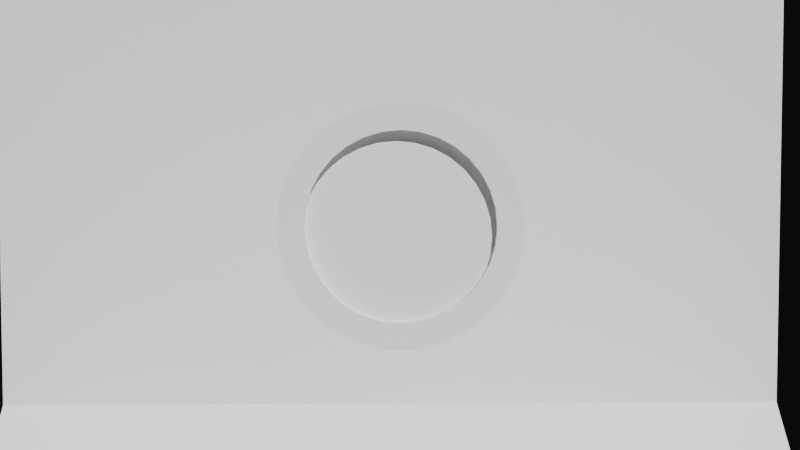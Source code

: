 # Source: piece.blend  (saved by Blender 4.5.90; exported with 4.5.12 LTS)
import bpy
from mathutils import Matrix  # noqa: F401  (used for matrix-valued properties, if any)

bpy.ops.wm.read_factory_settings(use_empty=True)
scene = bpy.context.scene
scene.name = 'Scene'

# ---- collections
col_collection = bpy.data.collections.new('Collection'); scene.collection.children.link(col_collection)

# ---- materials (node trees are filled in below, after node groups)
mat_material = bpy.data.materials.new('Material')

# ---- material node trees
mat_material.use_nodes = True; mat_material.node_tree.nodes.clear()
_N = mat_material.node_tree.nodes; _L = mat_material.node_tree.links
n0 = _N.new('ShaderNodeBsdfPrincipled'); n0.name = 'Principled BSDF'; n0.location = (-200, 100)
n0.inputs[2].default_value = 0.7
n1 = _N.new('ShaderNodeOutputMaterial'); n1.name = 'Material Output'; n1.location = (200, 100)
_L.new(n0.outputs[0], n1.inputs[0])
n1.is_active_output = True

# ---- world
world_world = bpy.data.worlds.new('World'); scene.world = world_world
world_world.use_nodes = True; world_world.node_tree.nodes.clear()
_N = world_world.node_tree.nodes; _L = world_world.node_tree.links
n0 = _N.new('ShaderNodeOutputWorld'); n0.name = 'World Output'; n0.location = (200, 100)
n1 = _N.new('ShaderNodeBackground'); n1.name = 'Background'; n1.location = (-200, 100)
n1.inputs[0].default_value = (0.005181, 0.005182, 0.005182, 1.0)
_L.new(n1.outputs[0], n0.inputs[0])
n0.is_active_output = True
world_world.color = (0.05088, 0.05088, 0.05088)
world_world.sun_shadow_jitter_overblur = 0.0

# ---- cameras
cam_camera = bpy.data.cameras.new('Camera')
cam_camera.clip_end = 100.0
cam_camera.ortho_scale = 7.314

# ---- lights
light_light = bpy.data.lights.new('Light', 'SUN')
light_light.temperature = 6780.0
light_light.angle = 0.0
light_light.energy = 5.0
light_light.shadow_soft_size = 7.237
light_light.shadow_cascade_max_distance = 1000.0
light_area = bpy.data.lights.new('Area', 'SPOT')
light_area_001 = bpy.data.lights.new('Area.001', 'SPOT')
light_area_001.energy = 20.9

# ---- meshes
me_circle = bpy.data.meshes.new('Circle')
me_circle.from_pydata([(0.0, 0.0, 0.0), (0.0, 1.0, 0.0), (-0.1951, 0.9808, 0.0), (-0.3827, 0.9239, 0.0), (-0.5556, 0.8315, 0.0), (-0.7071, 0.7071, 0.0), (-0.8315, 0.5556, 0.0), (-0.9239, 0.3827, 0.0), (-0.9808, 0.1951, 0.0), (-1.0, 0.0, 0.0), (-0.9808, -0.1951, 0.0), (-0.9239, -0.3827, 0.0), (-0.8315, -0.5556, 0.0), (-0.7071, -0.7071, 0.0), (-0.5556, -0.8315, 0.0), (-0.3827, -0.9239, 0.0), (-0.1951, -0.9808, 0.0), (0.0, -1.0, 0.0), (0.1951, -0.9808, 0.0), (0.3827, -0.9239, 0.0), (0.5556, -0.8315, 0.0), (0.7071, -0.7071, 0.0), (0.8315, -0.5556, 0.0), (0.9239, -0.3827, 0.0), (0.9808, -0.1951, 0.0), (1.0, 0.0, 0.0), (0.9808, 0.1951, 0.0), (0.9239, 0.3827, 0.0), (0.8315, 0.5556, 0.0), (0.7071, 0.7071, 0.0), (0.5556, 0.8315, 0.0), (0.3827, 0.9239, 0.0), (0.1951, 0.9808, 0.0), (0.0, 0.7785, 0.3161), (-0.1519, 0.7635, 0.3161), (-0.2979, 0.7192, 0.3161), (-0.4325, 0.6473, 0.3161), (-0.5505, 0.5505, 0.3161), (-0.6473, 0.4325, 0.3161), (-0.7192, 0.2979, 0.3161), (-0.7635, 0.1519, 0.3161), (-0.7785, 0.0, 0.3161), (-0.7635, -0.1519, 0.3161), (-0.7192, -0.2979, 0.3161), (-0.6473, -0.4325, 0.3161), (-0.5505, -0.5505, 0.3161), (-0.4325, -0.6473, 0.3161), (-0.2979, -0.7192, 0.3161), (-0.1519, -0.7635, 0.3161), (0.0, -0.7785, 0.3161), (0.1519, -0.7635, 0.3161), (0.2979, -0.7192, 0.3161), (0.4325, -0.6473, 0.3161), (0.5505, -0.5505, 0.3161), (0.6473, -0.4325, 0.3161), (0.7192, -0.2979, 0.3161), (0.7635, -0.1519, 0.3161), (0.7785, 0.0, 0.3161), (0.7635, 0.1519, 0.3161), (0.7192, 0.2979, 0.3161), (0.6473, 0.4325, 0.3161), (0.5505, 0.5505, 0.3161), (0.4325, 0.6473, 0.3161), (0.2979, 0.7192, 0.3161), (0.1519, 0.7635, 0.3161), (-0.1951, 0.9808, 0.3161), (0.0, 1.0, 0.3161), (-0.3827, 0.9239, 0.3161), (-0.5556, 0.8315, 0.3161), (-0.7071, 0.7071, 0.3161), (-0.8315, 0.5556, 0.3161), (-0.9239, 0.3827, 0.3161), (-0.9808, 0.1951, 0.3161), (-1.0, 0.0, 0.3161), (-0.9808, -0.1951, 0.3161), (-0.9239, -0.3827, 0.3161), (-0.8315, -0.5556, 0.3161), (-0.7071, -0.7071, 0.3161), (-0.5556, -0.8315, 0.3161), (-0.3827, -0.9239, 0.3161), (-0.1951, -0.9808, 0.3161), (0.0, -1.0, 0.3161), (0.1951, -0.9808, 0.3161), (0.3827, -0.9239, 0.3161), (0.5556, -0.8315, 0.3161), (0.7071, -0.7071, 0.3161), (0.8315, -0.5556, 0.3161), (0.9239, -0.3827, 0.3161), (0.9808, -0.1951, 0.3161), (1.0, 0.0, 0.3161), (0.9808, 0.1951, 0.3161), (0.9239, 0.3827, 0.3161), (0.8315, 0.5556, 0.3161), (0.7071, 0.7071, 0.3161), (0.5556, 0.8315, 0.3161), (0.3827, 0.9239, 0.3161), (0.1951, 0.9808, 0.3161), (0.0, 0.0, 0.2356), (0.0, 0.7785, 0.2356), (-0.1519, 0.7635, 0.2356), (-0.2979, 0.7192, 0.2356), (-0.4325, 0.6473, 0.2356), (-0.5505, 0.5505, 0.2356), (-0.6473, 0.4325, 0.2356), (-0.7192, 0.2979, 0.2356), (-0.7635, 0.1519, 0.2356), (-0.7785, 0.0, 0.2356), (-0.7635, -0.1519, 0.2356), (-0.7192, -0.2979, 0.2356), (-0.6473, -0.4325, 0.2356), (-0.5505, -0.5505, 0.2356), (-0.4325, -0.6473, 0.2356), (-0.2979, -0.7192, 0.2356), (-0.1519, -0.7635, 0.2356), (0.0, -0.7785, 0.2356), (0.1519, -0.7635, 0.2356), (0.2979, -0.7192, 0.2356), (0.4325, -0.6473, 0.2356), (0.5505, -0.5505, 0.2356), (0.6473, -0.4325, 0.2356), (0.7192, -0.2979, 0.2356), (0.7635, -0.1519, 0.2356), (0.7785, 0.0, 0.2356), (0.7635, 0.1519, 0.2356), (0.7192, 0.2979, 0.2356), (0.6473, 0.4325, 0.2356), (0.5505, 0.5505, 0.2356), (0.4325, 0.6473, 0.2356), (0.2979, 0.7192, 0.2356), (0.1519, 0.7635, 0.2356)], [], [(0, 2, 1), (0, 3, 2), (0, 4, 3), (0, 5, 4), (0, 6, 5), (0, 7, 6), (0, 8, 7), (0, 9, 8), (0, 10, 9), (0, 11, 10), (0, 12, 11), (0, 13, 12), (0, 14, 13), (0, 15, 14), (0, 16, 15), (0, 17, 16), (0, 18, 17), (0, 19, 18), (0, 20, 19), (0, 21, 20), (0, 22, 21), (0, 23, 22), (0, 24, 23), (0, 25, 24), (0, 26, 25), (0, 27, 26), (0, 28, 27), (0, 29, 28), (0, 30, 29), (0, 31, 30), (0, 32, 31), (0, 1, 32), (64, 33, 98, 129), (37, 38, 103, 102), (50, 51, 116, 115), (63, 64, 129, 128), (36, 37, 102, 101), (49, 50, 115, 114), (62, 63, 128, 127), (35, 36, 101, 100), (48, 49, 114, 113), (61, 62, 127, 126), (34, 35, 100, 99), (47, 48, 113, 112), (60, 61, 126, 125), (33, 34, 99, 98), (46, 47, 112, 111), (59, 60, 125, 124), (45, 46, 111, 110), (58, 59, 124, 123), (44, 45, 110, 109), (57, 58, 123, 122), (43, 44, 109, 108), (56, 57, 122, 121), (42, 43, 108, 107), (55, 56, 121, 120), (41, 42, 107, 106), (54, 55, 120, 119), (40, 41, 106, 105), (53, 54, 119, 118), (39, 40, 105, 104), (52, 53, 118, 117), (38, 39, 104, 103), (51, 52, 117, 116), (13, 14, 78, 77), (20, 21, 85, 84), (27, 28, 92, 91), (7, 8, 72, 71), (1, 2, 65, 66), (14, 15, 79, 78), (21, 22, 86, 85), (28, 29, 93, 92), (8, 9, 73, 72), (15, 16, 80, 79), (22, 23, 87, 86), (2, 3, 67, 65), (29, 30, 94, 93), (9, 10, 74, 73), (16, 17, 81, 80), (23, 24, 88, 87), (3, 4, 68, 67), (30, 31, 95, 94), (10, 11, 75, 74), (17, 18, 82, 81), (24, 25, 89, 88), (4, 5, 69, 68), (31, 32, 96, 95), (11, 12, 76, 75), (18, 19, 83, 82), (25, 26, 90, 89), (5, 6, 70, 69), (32, 1, 66, 96), (12, 13, 77, 76), (19, 20, 84, 83), (26, 27, 91, 90), (6, 7, 71, 70), (34, 33, 66, 65), (35, 34, 65, 67), (36, 35, 67, 68), (37, 36, 68, 69), (38, 37, 69, 70), (39, 38, 70, 71), (40, 39, 71, 72), (41, 40, 72, 73), (42, 41, 73, 74), (43, 42, 74, 75), (44, 43, 75, 76), (45, 44, 76, 77), (46, 45, 77, 78), (47, 46, 78, 79), (48, 47, 79, 80), (49, 48, 80, 81), (50, 49, 81, 82), (51, 50, 82, 83), (52, 51, 83, 84), (53, 52, 84, 85), (54, 53, 85, 86), (55, 54, 86, 87), (56, 55, 87, 88), (57, 56, 88, 89), (58, 57, 89, 90), (59, 58, 90, 91), (60, 59, 91, 92), (61, 60, 92, 93), (62, 61, 93, 94), (63, 62, 94, 95), (64, 63, 95, 96), (33, 64, 96, 66), (97, 98, 99), (97, 99, 100), (97, 100, 101), (97, 101, 102), (97, 102, 103), (97, 103, 104), (97, 104, 105), (97, 105, 106), (97, 106, 107), (97, 107, 108), (97, 108, 109), (97, 109, 110), (97, 110, 111), (97, 111, 112), (97, 112, 113), (97, 113, 114), (97, 114, 115), (97, 115, 116), (97, 116, 117), (97, 117, 118), (97, 118, 119), (97, 119, 120), (97, 120, 121), (97, 121, 122), (97, 122, 123), (97, 123, 124), (97, 124, 125), (97, 125, 126), (97, 126, 127), (97, 127, 128), (97, 128, 129), (97, 129, 98)])
_uv = me_circle.uv_layers.new(name='UVMap')
_uv.uv.foreach_set('vector', [0.5, 0.5, 0.4025, 0.9904, 0.5, 1.0, 0.5, 0.5, 0.3087, 0.9619, 0.4025, 0.9904, 0.5, 0.5, 0.2222, 0.9157, 0.3087, 0.9619, 0.5, 0.5, 0.1464, 0.8536, 0.2222, 0.9157, 0.5, 0.5, 0.08427, 0.7778, 0.1464, 0.8536, 0.5, 0.5, 0.03806, 0.6913, 0.08427, 0.7778, 0.5, 0.5, 0.009607, 0.5975, 0.03806, 0.6913, 0.5, 0.5, 0.0, 0.5, 0.009607, 0.5975, 0.5, 0.5, 0.009607, 0.4025, 0.0, 0.5, 0.5, 0.5, 0.03806, 0.3087, 0.009607, 0.4025, 0.5, 0.5, 0.08427, 0.2222, 0.03806, 0.3087, 0.5, 0.5, 0.1464, 0.1464, 0.08427, 0.2222, 0.5, 0.5, 0.2222, 0.08427, 0.1464, 0.1464, 0.5, 0.5, 0.3087, 0.03806, 0.2222, 0.08427, 0.5, 0.5, 0.4025, 0.009607, 0.3087, 0.03806, 0.5, 0.5, 0.5, 0.0, 0.4025, 0.009607, 0.5, 0.5, 0.5975, 0.009607, 0.5, 0.0, 0.5, 0.5, 0.6913, 0.03806, 0.5975, 0.009607, 0.5, 0.5, 0.7778, 0.08427, 0.6913, 0.03806, 0.5, 0.5, 0.8536, 0.1464, 0.7778, 0.08427, 0.5, 0.5, 0.9157, 0.2222, 0.8536, 0.1464, 0.5, 0.5, 0.9619, 0.3087, 0.9157, 0.2222, 0.5, 0.5, 0.9904, 0.4025, 0.9619, 0.3087, 0.5, 0.5, 1.0, 0.5, 0.9904, 0.4025, 0.5, 0.5, 0.9904, 0.5975, 1.0, 0.5, 0.5, 0.5, 0.9619, 0.6913, 0.9904, 0.5975, 0.5, 0.5, 0.9157, 0.7778, 0.9619, 0.6913, 0.5, 0.5, 0.8536, 0.8536, 0.9157, 0.7778, 0.5, 0.5, 0.7778, 0.9157, 0.8536, 0.8536, 0.5, 0.5, 0.6913, 0.9619, 0.7778, 0.9157, 0.5, 0.5, 0.5975, 0.9904, 0.6913, 0.9619, 0.5, 0.5, 0.5, 1.0, 0.5975, 0.9904, 0.5759, 0.8818, 0.5, 0.8893, 0.5, 0.8893, 0.5759, 0.8818, 0.2248, 0.7752, 0.1763, 0.7163, 0.1763, 0.7163, 0.2248, 0.7752, 0.5759, 0.1182, 0.649, 0.1404, 0.649, 0.1404, 0.5759, 0.1182, 0.649, 0.8596, 0.5759, 0.8818, 0.5759, 0.8818, 0.649, 0.8596, 0.2837, 0.8237, 0.2248, 0.7752, 0.2248, 0.7752, 0.2837, 0.8237, 0.5, 0.1107, 0.5759, 0.1182, 0.5759, 0.1182, 0.5, 0.1107, 0.7163, 0.8237, 0.649, 0.8596, 0.649, 0.8596, 0.7163, 0.8237, 0.351, 0.8596, 0.2837, 0.8237, 0.2837, 0.8237, 0.351, 0.8596, 0.4241, 0.1182, 0.5, 0.1107, 0.5, 0.1107, 0.4241, 0.1182, 0.7752, 0.7752, 0.7163, 0.8237, 0.7163, 0.8237, 0.7752, 0.7752, 0.4241, 0.8818, 0.351, 0.8596, 0.351, 0.8596, 0.4241, 0.8818, 0.351, 0.1404, 0.4241, 0.1182, 0.4241, 0.1182, 0.351, 0.1404, 0.8237, 0.7163, 0.7752, 0.7752, 0.7752, 0.7752, 0.8237, 0.7163, 0.5, 0.8893, 0.4241, 0.8818, 0.4241, 0.8818, 0.5, 0.8893, 0.2837, 0.1763, 0.351, 0.1404, 0.351, 0.1404, 0.2837, 0.1763, 0.8596, 0.649, 0.8237, 0.7163, 0.8237, 0.7163, 0.8596, 0.649, 0.2248, 0.2248, 0.2837, 0.1763, 0.2837, 0.1763, 0.2248, 0.2248, 0.8818, 0.5759, 0.8596, 0.649, 0.8596, 0.649, 0.8818, 0.5759, 0.1763, 0.2837, 0.2248, 0.2248, 0.2248, 0.2248, 0.1763, 0.2837, 0.8893, 0.5, 0.8818, 0.5759, 0.8818, 0.5759, 0.8893, 0.5, 0.1404, 0.351, 0.1763, 0.2837, 0.1763, 0.2837, 0.1404, 0.351, 0.8818, 0.4241, 0.8893, 0.5, 0.8893, 0.5, 0.8818, 0.4241, 0.1182, 0.4241, 0.1404, 0.351, 0.1404, 0.351, 0.1182, 0.4241, 0.8596, 0.351, 0.8818, 0.4241, 0.8818, 0.4241, 0.8596, 0.351, 0.1107, 0.5, 0.1182, 0.4241, 0.1182, 0.4241, 0.1107, 0.5, 0.8237, 0.2837, 0.8596, 0.351, 0.8596, 0.351, 0.8237, 0.2837, 0.1182, 0.5759, 0.1107, 0.5, 0.1107, 0.5, 0.1182, 0.5759, 0.7752, 0.2248, 0.8237, 0.2837, 0.8237, 0.2837, 0.7752, 0.2248, 0.1404, 0.649, 0.1182, 0.5759, 0.1182, 0.5759, 0.1404, 0.649, 0.7163, 0.1763, 0.7752, 0.2248, 0.7752, 0.2248, 0.7163, 0.1763, 0.1763, 0.7163, 0.1404, 0.649, 0.1404, 0.649, 0.1763, 0.7163, 0.649, 0.1404, 0.7163, 0.1763, 0.7163, 0.1763, 0.649, 0.1404, 0.1464, 0.1464, 0.2222, 0.08427, 0.2222, 0.08427, 0.1464, 0.1464, 0.7778, 0.08427, 0.8536, 0.1464, 0.8536, 0.1464, 0.7778, 0.08427, 0.9619, 0.6913, 0.9157, 0.7778, 0.9157, 0.7778, 0.9619, 0.6913, 0.03806, 0.6913, 0.009607, 0.5975, 0.009607, 0.5975, 0.03806, 0.6913, 0.5, 1.0, 0.4025, 0.9904, 0.4025, 0.9904, 0.5, 1.0, 0.2222, 0.08427, 0.3087, 0.03806, 0.3087, 0.03806, 0.2222, 0.08427, 0.8536, 0.1464, 0.9157, 0.2222, 0.9157, 0.2222, 0.8536, 0.1464, 0.9157, 0.7778, 0.8536, 0.8536, 0.8536, 0.8536, 0.9157, 0.7778, 0.009607, 0.5975, 0.0, 0.5, 0.0, 0.5, 0.009607, 0.5975, 0.3087, 0.03806, 0.4025, 0.009607, 0.4025, 0.009607, 0.3087, 0.03806, 0.9157, 0.2222, 0.9619, 0.3087, 0.9619, 0.3087, 0.9157, 0.2222, 0.4025, 0.9904, 0.3087, 0.9619, 0.3087, 0.9619, 0.4025, 0.9904, 0.8536, 0.8536, 0.7778, 0.9157, 0.7778, 0.9157, 0.8536, 0.8536, 0.0, 0.5, 0.009607, 0.4025, 0.009607, 0.4025, 0.0, 0.5, 0.4025, 0.009607, 0.5, 0.0, 0.5, 0.0, 0.4025, 0.009607, 0.9619, 0.3087, 0.9904, 0.4025, 0.9904, 0.4025, 0.9619, 0.3087, 0.3087, 0.9619, 0.2222, 0.9157, 0.2222, 0.9157, 0.3087, 0.9619, 0.7778, 0.9157, 0.6913, 0.9619, 0.6913, 0.9619, 0.7778, 0.9157, 0.009607, 0.4025, 0.03806, 0.3087, 0.03806, 0.3087, 0.009607, 0.4025, 0.5, 0.0, 0.5975, 0.009607, 0.5975, 0.009607, 0.5, 0.0, 0.9904, 0.4025, 1.0, 0.5, 1.0, 0.5, 0.9904, 0.4025, 0.2222, 0.9157, 0.1464, 0.8536, 0.1464, 0.8536, 0.2222, 0.9157, 0.6913, 0.9619, 0.5975, 0.9904, 0.5975, 0.9904, 0.6913, 0.9619, 0.03806, 0.3087, 0.08427, 0.2222, 0.08427, 0.2222, 0.03806, 0.3087, 0.5975, 0.009607, 0.6913, 0.03806, 0.6913, 0.03806, 0.5975, 0.009607, 1.0, 0.5, 0.9904, 0.5975, 0.9904, 0.5975, 1.0, 0.5, 0.1464, 0.8536, 0.08427, 0.7778, 0.08427, 0.7778, 0.1464, 0.8536, 0.5975, 0.9904, 0.5, 1.0, 0.5, 1.0, 0.5975, 0.9904, 0.08427, 0.2222, 0.1464, 0.1464, 0.1464, 0.1464, 0.08427, 0.2222, 0.6913, 0.03806, 0.7778, 0.08427, 0.7778, 0.08427, 0.6913, 0.03806, 0.9904, 0.5975, 0.9619, 0.6913, 0.9619, 0.6913, 0.9904, 0.5975, 0.08427, 0.7778, 0.03806, 0.6913, 0.03806, 0.6913, 0.08427, 0.7778, 0.4241, 0.8818, 0.5, 0.8893, 0.5, 1.0, 0.4025, 0.9904, 0.351, 0.8596, 0.4241, 0.8818, 0.4025, 0.9904, 0.3087, 0.9619, 0.2837, 0.8237, 0.351, 0.8596, 0.3087, 0.9619, 0.2222, 0.9157, 0.2248, 0.7752, 0.2837, 0.8237, 0.2222, 0.9157, 0.1464, 0.8536, 0.1763, 0.7163, 0.2248, 0.7752, 0.1464, 0.8536, 0.08427, 0.7778, 0.1404, 0.649, 0.1763, 0.7163, 0.08427, 0.7778, 0.03806, 0.6913, 0.1182, 0.5759, 0.1404, 0.649, 0.03806, 0.6913, 0.009607, 0.5975, 0.1107, 0.5, 0.1182, 0.5759, 0.009607, 0.5975, 0.0, 0.5, 0.1182, 0.4241, 0.1107, 0.5, 0.0, 0.5, 0.009607, 0.4025, 0.1404, 0.351, 0.1182, 0.4241, 0.009607, 0.4025, 0.03806, 0.3087, 0.1763, 0.2837, 0.1404, 0.351, 0.03806, 0.3087, 0.08427, 0.2222, 0.2248, 0.2248, 0.1763, 0.2837, 0.08427, 0.2222, 0.1464, 0.1464, 0.2837, 0.1763, 0.2248, 0.2248, 0.1464, 0.1464, 0.2222, 0.08427, 0.351, 0.1404, 0.2837, 0.1763, 0.2222, 0.08427, 0.3087, 0.03806, 0.4241, 0.1182, 0.351, 0.1404, 0.3087, 0.03806, 0.4025, 0.009607, 0.5, 0.1107, 0.4241, 0.1182, 0.4025, 0.009607, 0.5, 0.0, 0.5759, 0.1182, 0.5, 0.1107, 0.5, 0.0, 0.5975, 0.009607, 0.649, 0.1404, 0.5759, 0.1182, 0.5975, 0.009607, 0.6913, 0.03806, 0.7163, 0.1763, 0.649, 0.1404, 0.6913, 0.03806, 0.7778, 0.08427, 0.7752, 0.2248, 0.7163, 0.1763, 0.7778, 0.08427, 0.8536, 0.1464, 0.8237, 0.2837, 0.7752, 0.2248, 0.8536, 0.1464, 0.9157, 0.2222, 0.8596, 0.351, 0.8237, 0.2837, 0.9157, 0.2222, 0.9619, 0.3087, 0.8818, 0.4241, 0.8596, 0.351, 0.9619, 0.3087, 0.9904, 0.4025, 0.8893, 0.5, 0.8818, 0.4241, 0.9904, 0.4025, 1.0, 0.5, 0.8818, 0.5759, 0.8893, 0.5, 1.0, 0.5, 0.9904, 0.5975, 0.8596, 0.649, 0.8818, 0.5759, 0.9904, 0.5975, 0.9619, 0.6913, 0.8237, 0.7163, 0.8596, 0.649, 0.9619, 0.6913, 0.9157, 0.7778, 0.7752, 0.7752, 0.8237, 0.7163, 0.9157, 0.7778, 0.8536, 0.8536, 0.7163, 0.8237, 0.7752, 0.7752, 0.8536, 0.8536, 0.7778, 0.9157, 0.649, 0.8596, 0.7163, 0.8237, 0.7778, 0.9157, 0.6913, 0.9619, 0.5759, 0.8818, 0.649, 0.8596, 0.6913, 0.9619, 0.5975, 0.9904, 0.5, 0.8893, 0.5759, 0.8818, 0.5975, 0.9904, 0.5, 1.0, 0.5, 0.5, 0.5, 0.8893, 0.4241, 0.8818, 0.5, 0.5, 0.4241, 0.8818, 0.351, 0.8596, 0.5, 0.5, 0.351, 0.8596, 0.2837, 0.8237, 0.5, 0.5, 0.2837, 0.8237, 0.2248, 0.7752, 0.5, 0.5, 0.2248, 0.7752, 0.1763, 0.7163, 0.5, 0.5, 0.1763, 0.7163, 0.1404, 0.649, 0.5, 0.5, 0.1404, 0.649, 0.1182, 0.5759, 0.5, 0.5, 0.1182, 0.5759, 0.1107, 0.5, 0.5, 0.5, 0.1107, 0.5, 0.1182, 0.4241, 0.5, 0.5, 0.1182, 0.4241, 0.1404, 0.351, 0.5, 0.5, 0.1404, 0.351, 0.1763, 0.2837, 0.5, 0.5, 0.1763, 0.2837, 0.2248, 0.2248, 0.5, 0.5, 0.2248, 0.2248, 0.2837, 0.1763, 0.5, 0.5, 0.2837, 0.1763, 0.351, 0.1404, 0.5, 0.5, 0.351, 0.1404, 0.4241, 0.1182, 0.5, 0.5, 0.4241, 0.1182, 0.5, 0.1107, 0.5, 0.5, 0.5, 0.1107, 0.5759, 0.1182, 0.5, 0.5, 0.5759, 0.1182, 0.649, 0.1404, 0.5, 0.5, 0.649, 0.1404, 0.7163, 0.1763, 0.5, 0.5, 0.7163, 0.1763, 0.7752, 0.2248, 0.5, 0.5, 0.7752, 0.2248, 0.8237, 0.2837, 0.5, 0.5, 0.8237, 0.2837, 0.8596, 0.351, 0.5, 0.5, 0.8596, 0.351, 0.8818, 0.4241, 0.5, 0.5, 0.8818, 0.4241, 0.8893, 0.5, 0.5, 0.5, 0.8893, 0.5, 0.8818, 0.5759, 0.5, 0.5, 0.8818, 0.5759, 0.8596, 0.649, 0.5, 0.5, 0.8596, 0.649, 0.8237, 0.7163, 0.5, 0.5, 0.8237, 0.7163, 0.7752, 0.7752, 0.5, 0.5, 0.7752, 0.7752, 0.7163, 0.8237, 0.5, 0.5, 0.7163, 0.8237, 0.649, 0.8596, 0.5, 0.5, 0.649, 0.8596, 0.5759, 0.8818, 0.5, 0.5, 0.5759, 0.8818, 0.5, 0.8893])
me_circle.materials.append(mat_material)
me_circle.update()
me_plane = bpy.data.meshes.new('Plane')
me_plane.from_pydata([(5.0, -5.0, 0.0), (5.0, 5.0, 0.0), (-5.0, -5.0, 9.04), (-5.0, 5.0, 9.04), (-3.919, -5.0, 0.0), (-5.0, -5.0, 1.081), (-5.0, 5.0, 1.081), (-3.919, 5.0, 0.0)], [], [(6, 5, 4, 7), (5, 6, 3, 2), (4, 0, 1, 7)])
_uv = me_plane.uv_layers.new(name='UVMap')
_uv.uv.foreach_set('vector', [0.0, 1.0, 0.0, 0.0, 0.1081, 0.0, 0.1081, 1.0, 0.0, 0.0, 0.0, 1.0, 0.0, 1.0, 0.0, 0.0, 0.1081, 0.0, 1.0, 0.0, 1.0, 1.0, 0.1081, 1.0])
me_plane.update()

# ---- objects
ob_light = bpy.data.objects.new('Light', light_light)
ob_camera = bpy.data.objects.new('Camera', cam_camera)
ob_circle = bpy.data.objects.new('Circle', me_circle)
ob_area = bpy.data.objects.new('Area', light_area)
ob_area_001 = bpy.data.objects.new('Area.001', light_area_001)
ob_plane = bpy.data.objects.new('Plane', me_plane)

# ---- transforms, parenting, visibility, modifiers, constraints
ob_light.location = (4.076, 1.005, 5.904)
ob_light.rotation_euler = (0.7849, 0.0829, 1.891)
ob_light.lock_rotations_4d = False
ob_light.empty_display_type = 'ARROWS'
ob_light.color = (0.0, 0.0, 0.0, 0.0)
ob_light.lineart.crease_threshold = 0.0
ob_camera.location = (9.225, -0.1806, 4.138)
ob_camera.rotation_euler = (1.109, 0.0, 0.8149)
ob_camera.lock_rotations_4d = False
ob_camera.empty_display_type = 'ARROWS'
ob_camera.color = (0.0, 0.0, 0.0, 0.0)
ob_camera.display_type = 'WIRE'
ob_camera.lineart.crease_threshold = 0.0
_c = ob_camera.constraints.new('TRACK_TO'); _c.name = 'Track To'
_c.target = ob_circle
ob_circle.location = (0.0, 0.0, 3.655)
ob_circle.rotation_euler = (-0.0, 1.571, 0.0)
ob_area.location = (5.39, 5.7, 9.96)
ob_area.rotation_euler = (-0.8182, 0.3988, -0.3598)
ob_area_001.location = (5.526, -8.172, 10.65)
ob_area_001.rotation_euler = (0.7739, 0.591, 0.07128)
ob_plane.location = (0.0, 0.0, 0.0)

# ---- collection membership
col_collection.objects.link(ob_light)
col_collection.objects.link(ob_camera)
col_collection.objects.link(ob_circle)
col_collection.objects.link(ob_area)
col_collection.objects.link(ob_area_001)
col_collection.objects.link(ob_plane)

# ---- scene / render settings (as saved in the file)
scene.camera = ob_camera
scene.frame_start = 1; scene.frame_end = 250; scene.frame_set(1)
scene.render.engine = 'CYCLES'
bpy.context.view_layer.update()
